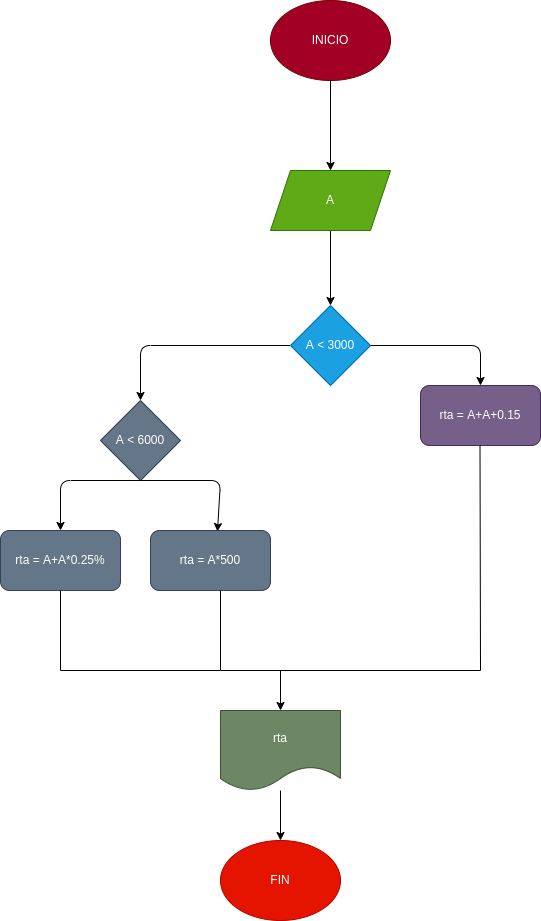

The diagram above was exported from draw.io. Its source (the exported page's mxGraphModel, read from the mxfile embedded in the PNG):
<mxGraphModel dx="1423" dy="461" grid="1" gridSize="10" guides="1" tooltips="1" connect="1" arrows="1" fold="1" page="1" pageScale="1" pageWidth="827" pageHeight="1169" math="0" shadow="0">
  <root>
    <mxCell id="0" />
    <mxCell id="1" parent="0" />
    <mxCell id="4" value="" style="edgeStyle=none;html=1;" edge="1" parent="1" source="2" target="3">
      <mxGeometry relative="1" as="geometry" />
    </mxCell>
    <mxCell id="2" value="INICIO" style="ellipse;whiteSpace=wrap;html=1;fillColor=#a20025;fontColor=#ffffff;strokeColor=#6F0000;" vertex="1" parent="1">
      <mxGeometry x="250" y="200" width="120" height="80" as="geometry" />
    </mxCell>
    <mxCell id="6" value="" style="edgeStyle=none;html=1;" edge="1" parent="1" source="3" target="5">
      <mxGeometry relative="1" as="geometry" />
    </mxCell>
    <mxCell id="3" value="A" style="shape=parallelogram;perimeter=parallelogramPerimeter;whiteSpace=wrap;html=1;fixedSize=1;fillColor=#60a917;fontColor=#ffffff;strokeColor=#2D7600;" vertex="1" parent="1">
      <mxGeometry x="250" y="370" width="120" height="60" as="geometry" />
    </mxCell>
    <mxCell id="8" value="" style="edgeStyle=none;html=1;entryX=0.5;entryY=0;entryDx=0;entryDy=0;" edge="1" parent="1" source="5" target="7">
      <mxGeometry relative="1" as="geometry">
        <Array as="points">
          <mxPoint x="120" y="545" />
        </Array>
      </mxGeometry>
    </mxCell>
    <mxCell id="5" value="A &amp;lt; 3000" style="rhombus;whiteSpace=wrap;html=1;fillColor=#1ba1e2;fontColor=#ffffff;strokeColor=#006EAF;" vertex="1" parent="1">
      <mxGeometry x="270" y="505" width="80" height="80" as="geometry" />
    </mxCell>
    <mxCell id="7" value="A &amp;lt; 6000" style="rhombus;whiteSpace=wrap;html=1;fillColor=#647687;fontColor=#ffffff;strokeColor=#314354;" vertex="1" parent="1">
      <mxGeometry x="80" y="600" width="80" height="80" as="geometry" />
    </mxCell>
    <mxCell id="9" value="" style="endArrow=classic;html=1;exitX=0.5;exitY=1;exitDx=0;exitDy=0;entryX=0.558;entryY=0.017;entryDx=0;entryDy=0;entryPerimeter=0;" edge="1" parent="1" source="7" target="12">
      <mxGeometry width="50" height="50" relative="1" as="geometry">
        <mxPoint x="280" y="580" as="sourcePoint" />
        <mxPoint x="200" y="760" as="targetPoint" />
        <Array as="points">
          <mxPoint x="200" y="680" />
        </Array>
      </mxGeometry>
    </mxCell>
    <mxCell id="10" value="" style="endArrow=classic;html=1;" edge="1" parent="1" target="11">
      <mxGeometry width="50" height="50" relative="1" as="geometry">
        <mxPoint x="120" y="680" as="sourcePoint" />
        <mxPoint x="40" y="760" as="targetPoint" />
        <Array as="points">
          <mxPoint x="40" y="680" />
        </Array>
      </mxGeometry>
    </mxCell>
    <mxCell id="11" value="rta = A+A*0.25%" style="rounded=1;whiteSpace=wrap;html=1;fillColor=#647687;fontColor=#ffffff;strokeColor=#314354;" vertex="1" parent="1">
      <mxGeometry x="-20" y="730" width="120" height="60" as="geometry" />
    </mxCell>
    <mxCell id="12" value="rta = A*500" style="rounded=1;whiteSpace=wrap;html=1;fillColor=#647687;fontColor=#ffffff;strokeColor=#314354;" vertex="1" parent="1">
      <mxGeometry x="130" y="730" width="120" height="60" as="geometry" />
    </mxCell>
    <mxCell id="14" value="rta = A+A+0.15" style="rounded=1;whiteSpace=wrap;html=1;fillColor=#76608a;fontColor=#ffffff;strokeColor=#432D57;" vertex="1" parent="1">
      <mxGeometry x="400" y="585" width="120" height="60" as="geometry" />
    </mxCell>
    <mxCell id="15" value="" style="endArrow=classic;html=1;exitX=1;exitY=0.5;exitDx=0;exitDy=0;entryX=0.5;entryY=0;entryDx=0;entryDy=0;" edge="1" parent="1" source="5" target="14">
      <mxGeometry width="50" height="50" relative="1" as="geometry">
        <mxPoint x="260" y="630" as="sourcePoint" />
        <mxPoint x="310" y="580" as="targetPoint" />
        <Array as="points">
          <mxPoint x="460" y="545" />
        </Array>
      </mxGeometry>
    </mxCell>
    <mxCell id="16" value="" style="endArrow=none;html=1;exitX=0.5;exitY=1;exitDx=0;exitDy=0;" edge="1" parent="1" source="11">
      <mxGeometry width="50" height="50" relative="1" as="geometry">
        <mxPoint x="260" y="840" as="sourcePoint" />
        <mxPoint x="40" y="870" as="targetPoint" />
      </mxGeometry>
    </mxCell>
    <mxCell id="17" value="" style="endArrow=none;html=1;exitX=0.5;exitY=1;exitDx=0;exitDy=0;" edge="1" parent="1">
      <mxGeometry width="50" height="50" relative="1" as="geometry">
        <mxPoint x="200" y="790" as="sourcePoint" />
        <mxPoint x="200" y="870" as="targetPoint" />
      </mxGeometry>
    </mxCell>
    <mxCell id="18" value="" style="endArrow=none;html=1;exitX=0.5;exitY=1;exitDx=0;exitDy=0;" edge="1" parent="1">
      <mxGeometry width="50" height="50" relative="1" as="geometry">
        <mxPoint x="459.5" y="645" as="sourcePoint" />
        <mxPoint x="460" y="870" as="targetPoint" />
      </mxGeometry>
    </mxCell>
    <mxCell id="19" value="" style="endArrow=none;html=1;" edge="1" parent="1">
      <mxGeometry width="50" height="50" relative="1" as="geometry">
        <mxPoint x="40" y="870" as="sourcePoint" />
        <mxPoint x="460" y="870" as="targetPoint" />
      </mxGeometry>
    </mxCell>
    <mxCell id="20" value="" style="endArrow=classic;html=1;" edge="1" parent="1" target="21">
      <mxGeometry width="50" height="50" relative="1" as="geometry">
        <mxPoint x="260" y="870" as="sourcePoint" />
        <mxPoint x="260" y="910" as="targetPoint" />
      </mxGeometry>
    </mxCell>
    <mxCell id="23" value="" style="edgeStyle=none;html=1;" edge="1" parent="1" source="21" target="22">
      <mxGeometry relative="1" as="geometry" />
    </mxCell>
    <mxCell id="21" value="rta" style="shape=document;whiteSpace=wrap;html=1;boundedLbl=1;fillColor=#6d8764;fontColor=#ffffff;strokeColor=#3A5431;" vertex="1" parent="1">
      <mxGeometry x="200" y="910" width="120" height="80" as="geometry" />
    </mxCell>
    <mxCell id="22" value="FIN" style="ellipse;whiteSpace=wrap;html=1;fillColor=#e51400;fontColor=#ffffff;strokeColor=#B20000;" vertex="1" parent="1">
      <mxGeometry x="200" y="1040" width="120" height="80" as="geometry" />
    </mxCell>
  </root>
</mxGraphModel>